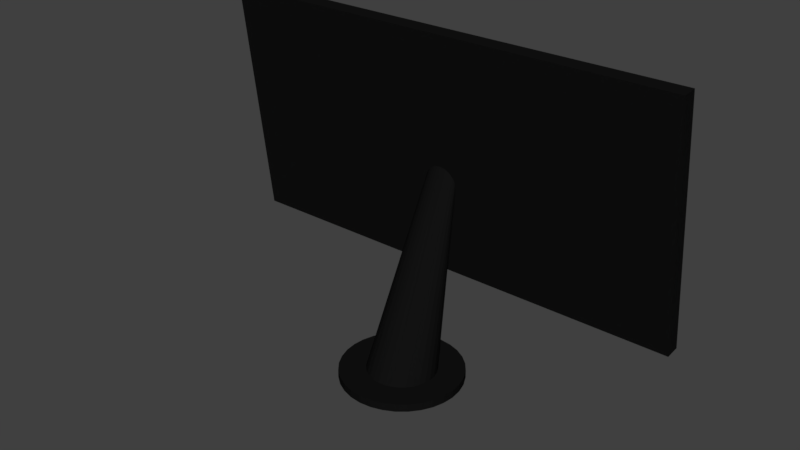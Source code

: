 # Source: Monitor.blend  (saved by Blender 2.79.0; exported with 4.5.12 LTS)
import bpy
from mathutils import Matrix  # noqa: F401  (used for matrix-valued properties, if any)

bpy.ops.wm.read_factory_settings(use_empty=True)
scene = bpy.context.scene
scene.name = 'Scene'

# ---- collections
col_collection_1 = bpy.data.collections.new('Collection 1'); scene.collection.children.link(col_collection_1)

# ---- images (referenced by path relative to the original .blend; pixels are not part of the script)
import os
ASSET_DIR = os.environ.get("B2B_ASSET_DIR", "")  # directory of the original .blend (textures are referenced by path, not embedded)
HERE = os.path.dirname(os.path.abspath(__file__))  # packed textures are extracted next to this script under _unpacked/

def load_image(name, relpath, width, height, colorspace="sRGB"):
    """Load a texture the original file referenced (path relative to the .blend, or extracted next to this script)."""
    p = next((c for c in (os.path.join(HERE, relpath), os.path.join(ASSET_DIR, relpath)) if relpath and os.path.exists(c)), "")
    if p:
        img = bpy.data.images.load(p, check_existing=True)
        img.name = name
    else:  # same state as the original file: an image datablock whose file is absent (Cycles renders it pink)
        img = bpy.data.images.new(name, width, height)
        img.source = "FILE"
        img.filepath = "//" + (relpath or name)
    img.colorspace_settings.name = colorspace
    return img
img_img_monitor_png = load_image('img_Monitor.png', 'img_Monitor.png', 1024, 1024, 'sRGB')

# ---- materials (node trees are filled in below, after node groups)
mat_material_001 = bpy.data.materials.new('Material.001')
mat_material_001.alpha_threshold = 0.0
mat_material_001.roughness = 0.5
mat_material_002 = bpy.data.materials.new('Material.002')
mat_material_002.alpha_threshold = 0.0
mat_material_002.roughness = 0.5

# ---- material node trees
mat_material_001.use_nodes = True; mat_material_001.node_tree.nodes.clear()
_N = mat_material_001.node_tree.nodes; _L = mat_material_001.node_tree.links
n0 = _N.new('ShaderNodeOutputMaterial'); n0.name = 'Material Output'; n0.location = (300, 300)
n1 = _N.new('ShaderNodeBsdfDiffuse'); n1.name = 'Diffuse BSDF'; n1.location = (10, 300)
n2 = _N.new('ShaderNodeTexImage'); n2.name = 'Image Texture'; n2.location = (-180, 300)
n2.width = 140
n2.image = img_img_monitor_png
_L.new(n1.outputs[0], n0.inputs[0])
_L.new(n2.outputs[0], n1.inputs[0])
n0.is_active_output = True
mat_material_002.use_nodes = True; mat_material_002.node_tree.nodes.clear()
_N = mat_material_002.node_tree.nodes; _L = mat_material_002.node_tree.links
n0 = _N.new('ShaderNodeOutputMaterial'); n0.name = 'Material Output'; n0.location = (300, 300)
n1 = _N.new('ShaderNodeBsdfDiffuse'); n1.name = 'Diffuse BSDF'; n1.location = (10, 300)
n1.inputs[0].default_value = (0.006298, 0.006298, 0.006298, 1.0)
_L.new(n1.outputs[0], n0.inputs[0])
n0.is_active_output = True

# ---- world
world_world = bpy.data.worlds.new('World'); scene.world = world_world
world_world.color = (0.05088, 0.05088, 0.05088)
world_world.use_sun_shadow = False
world_world.sun_shadow_jitter_overblur = 0.0
world_world.cycles.sampling_method = 'MANUAL'

# ---- meshes
me_monitor_struct = bpy.data.meshes.new('Monitor_Struct')
me_monitor_struct.from_pydata([(-1.0, 5.821, -0.971), (-1.0, 5.043, 1.42), (-1.0, 7.821, -0.971), (-1.0, 7.043, 1.42), (1.0, 5.821, -0.971), (1.0, 5.043, 1.42), (1.0, 7.821, -0.971), (1.0, 7.043, 1.42), (-6.815e-09, 5.906, -0.1211), (-0.01326, 5.906, -0.1181), (-0.02602, 5.906, -0.1091), (-0.03778, 5.907, -0.09458), (-0.04808, 5.908, -0.07502), (-0.05653, 5.908, -0.05119), (-0.06282, 5.909, -0.024), (-0.06669, 5.91, 0.0055), (-0.06799, 5.911, 0.03618), (-0.06669, 5.912, 0.06686), (-0.06282, 5.913, 0.09637), (-0.05653, 5.914, 0.1236), (-0.04808, 5.915, 0.1474), (-0.03778, 5.915, 0.1669), (-0.02602, 5.916, 0.1815), (-0.01326, 5.916, 0.1904), (-6.815e-09, 5.916, 0.1934), (0.01327, 5.916, 0.1904), (0.02602, 5.916, 0.1815), (0.03778, 5.915, 0.1669), (0.04808, 5.915, 0.1474), (0.05654, 5.914, 0.1236), (0.06282, 5.913, 0.09637), (0.06669, 5.912, 0.06686), (0.06799, 5.911, 0.03618), (0.06669, 5.91, 0.0055), (0.06282, 5.909, -0.024), (0.05653, 5.908, -0.05119), (0.04808, 5.908, -0.07502), (0.03778, 5.907, -0.09458), (0.02602, 5.906, -0.1091), (0.01326, 5.906, -0.1181), (0.01502, -0.2607, -1.657), (-0.01319, -0.35, -1.657), (-0.04031, -0.6147, -1.655), (-0.06531, -1.044, -1.652), (-0.08722, -1.623, -1.648), (-0.1052, -2.327, -1.643), (-0.1186, -3.131, -1.637), (-0.1268, -4.004, -1.631), (-0.1296, -4.911, -1.624), (-0.1268, -5.818, -1.618), (-0.1186, -6.691, -1.612), (-0.1052, -7.495, -1.606), (-0.08722, -8.199, -1.601), (-0.06531, -8.778, -1.597), (-0.04031, -9.207, -1.594), (-0.01319, -9.472, -1.592), (0.01502, -9.561, -1.591), (0.04323, -9.472, -1.592), (0.07035, -9.207, -1.594), (0.09535, -8.778, -1.597), (0.1173, -8.199, -1.601), (0.1352, -7.495, -1.606), (0.1486, -6.691, -1.612), (0.1568, -5.818, -1.618), (0.1596, -4.911, -1.624), (0.1568, -4.004, -1.631), (0.1486, -3.131, -1.637), (0.1352, -2.327, -1.643), (0.1173, -1.623, -1.648), (0.09535, -1.044, -1.652), (0.07035, -0.6146, -1.655), (0.04323, -0.35, -1.657), (-0.9736, 7.043, 1.366), (-0.9736, 7.821, -0.9171), (0.9736, 7.821, -0.9171), (0.9736, 7.043, 1.366), (-0.9736, 6.735, 1.365), (-0.9736, 7.513, -0.9179), (0.9736, 7.513, -0.9179), (0.9736, 6.735, 1.365), (0.01502, 3.339, -1.683), (-0.03503, 3.181, -1.682), (-0.08315, 2.711, -1.678), (-0.1275, 1.949, -1.673), (-0.1664, 0.9229, -1.666), (-0.1983, -0.3273, -1.657), (-0.222, -1.754, -1.647), (-0.2366, -3.301, -1.636), (-0.2415, -4.911, -1.624), (-0.2366, -6.521, -1.613), (-0.222, -8.068, -1.602), (-0.1983, -9.495, -1.592), (-0.1664, -10.74, -1.583), (-0.1275, -11.77, -1.576), (-0.08315, -12.53, -1.57), (-0.03503, -13.0, -1.567), (0.01502, -13.16, -1.566), (0.06507, -13.0, -1.567), (0.1132, -12.53, -1.57), (0.1575, -11.77, -1.576), (0.1964, -10.74, -1.583), (0.2283, -9.495, -1.592), (0.252, -8.068, -1.602), (0.2666, -6.521, -1.613), (0.2715, -4.911, -1.624), (0.2666, -3.301, -1.636), (0.252, -1.754, -1.647), (0.2283, -0.3273, -1.657), (0.1964, 0.9229, -1.666), (0.1575, 1.949, -1.673), (0.1132, 2.711, -1.678), (0.06507, 3.181, -1.682), (0.01502, 3.234, -1.759), (-0.03503, 3.075, -1.758), (-0.08315, 2.606, -1.755), (-0.1275, 1.844, -1.749), (-0.1664, 0.8175, -1.742), (-0.1983, -0.4327, -1.733), (-0.222, -1.859, -1.723), (-0.2366, -3.407, -1.712), (-0.2415, -5.016, -1.701), (-0.2366, -6.626, -1.689), (-0.222, -8.174, -1.678), (-0.1983, -9.6, -1.668), (-0.1664, -10.85, -1.659), (-0.1275, -11.88, -1.652), (-0.08315, -12.64, -1.646), (-0.03503, -13.11, -1.643), (0.01502, -13.27, -1.642), (0.06507, -13.11, -1.643), (0.1132, -12.64, -1.646), (0.1575, -11.88, -1.652), (0.1964, -10.85, -1.659), (0.2283, -9.6, -1.668), (0.252, -8.174, -1.678), (0.2666, -6.626, -1.689), (0.2715, -5.016, -1.701), (0.2666, -3.407, -1.712), (0.252, -1.859, -1.723), (0.2283, -0.4327, -1.733), (0.1964, 0.8175, -1.742), (0.1575, 1.844, -1.749), (0.1132, 2.606, -1.755), (0.06507, 3.075, -1.758)], [], [(0, 1, 3, 2), (3, 7, 75, 72), (6, 7, 5, 4), (4, 5, 1, 0), (2, 6, 4, 0), (7, 3, 1, 5), (11, 43, 44, 12), (38, 70, 71, 39), (25, 57, 58, 26), (12, 44, 45, 13), (39, 71, 40, 8), (26, 58, 59, 27), (13, 45, 46, 14), (27, 59, 60, 28), (14, 46, 47, 15), (28, 60, 61, 29), (15, 47, 48, 16), (29, 61, 62, 30), (16, 48, 49, 17), (30, 62, 63, 31), (17, 49, 50, 18), (31, 63, 64, 32), (18, 50, 51, 19), (32, 64, 65, 33), (19, 51, 52, 20), (33, 65, 66, 34), (20, 52, 53, 21), (34, 66, 67, 35), (21, 53, 54, 22), (8, 40, 41, 9), (35, 67, 68, 36), (22, 54, 55, 23), (9, 41, 42, 10), (36, 68, 69, 37), (23, 55, 56, 24), (10, 42, 43, 11), (37, 69, 70, 38), (24, 56, 57, 25), (75, 74, 78, 79), (2, 3, 72, 73), (7, 6, 74, 75), (6, 2, 73, 74), (77, 76, 79, 78), (74, 73, 77, 78), (72, 75, 79, 76), (73, 72, 76, 77), (51, 91, 92, 52), (65, 105, 106, 66), (52, 92, 93, 53), (66, 106, 107, 67), (53, 93, 94, 54), (40, 80, 81, 41), (67, 107, 108, 68), (54, 94, 95, 55), (41, 81, 82, 42), (68, 108, 109, 69), (55, 95, 96, 56), (42, 82, 83, 43), (69, 109, 110, 70), (56, 96, 97, 57), (43, 83, 84, 44), (70, 110, 111, 71), (57, 97, 98, 58), (44, 84, 85, 45), (71, 111, 80, 40), (58, 98, 99, 59), (45, 85, 86, 46), (59, 99, 100, 60), (46, 86, 87, 47), (60, 100, 101, 61), (47, 87, 88, 48), (61, 101, 102, 62), (48, 88, 89, 49), (62, 102, 103, 63), (49, 89, 90, 50), (63, 103, 104, 64), (50, 90, 91, 51), (64, 104, 105, 65), (105, 137, 138, 106), (92, 124, 125, 93), (106, 138, 139, 107), (93, 125, 126, 94), (80, 112, 113, 81), (107, 139, 140, 108), (94, 126, 127, 95), (81, 113, 114, 82), (108, 140, 141, 109), (95, 127, 128, 96), (82, 114, 115, 83), (109, 141, 142, 110), (96, 128, 129, 97), (83, 115, 116, 84), (110, 142, 143, 111), (97, 129, 130, 98), (84, 116, 117, 85), (111, 143, 112, 80), (98, 130, 131, 99), (85, 117, 118, 86), (99, 131, 132, 100), (86, 118, 119, 87), (100, 132, 133, 101), (87, 119, 120, 88), (101, 133, 134, 102), (88, 120, 121, 89), (102, 134, 135, 103), (89, 121, 122, 90), (103, 135, 136, 104), (90, 122, 123, 91), (104, 136, 137, 105), (91, 123, 124, 92)])
me_monitor_struct.polygons.foreach_set('material_index', [1, 1, 1, 1, 1, 1, 1, 1, 1, 1, 1, 1, 1, 1, 1, 1, 1, 1, 1, 1, 1, 1, 1, 1, 1, 1, 1, 1, 1, 1, 1, 1, 1, 1, 1, 1, 1, 1, 1, 1, 1, 1, 0, 1, 1, 1, 1, 1, 1, 1, 1, 1, 1, 1, 1, 1, 1, 1, 1, 1, 1, 1, 1, 1, 1, 1, 1, 1, 1, 1, 1, 1, 1, 1, 1, 1, 1, 1, 1, 1, 1, 1, 1, 1, 1, 1, 1, 1, 1, 1, 1, 1, 1, 1, 1, 1, 1, 1, 1, 1, 1, 1, 1, 1, 1, 1, 1, 1, 1, 1])
_uv = me_monitor_struct.uv_layers.new(name='UVMap')
_uv.uv.foreach_set('vector', [0.1056, 0.1379, 5.078e-05, 0.1869, 0.07066, 0.2359, 0.104, 0.0889, 0.07066, 0.2359, 0.2476, 0.2359, 0.2431, 0.2352, 0.07515, 0.2352, 0.2143, 0.0889, 0.2476, 0.2359, 0.3182, 0.1869, 0.2127, 0.1379, 0.2127, 0.1379, 0.3182, 0.1869, 5.078e-05, 0.1869, 0.1056, 0.1379, 0.104, 0.0889, 0.2143, 0.0889, 0.2127, 0.1379, 0.1056, 0.1379, 0.2476, 0.2359, 0.07066, 0.2359, 5.078e-05, 0.1869, 0.3182, 0.1869, 0.987, 0.04418, 0.6394, 0.02089, 0.6116, 0.01795, 0.9878, 0.04538, 0.9865, 0.03752, 0.6599, 0.04756, 0.6725, 0.04259, 0.9862, 0.03887, 0.9996, 0.03864, 0.2172, 0.03111, 0.2312, 0.03161, 0.999, 0.03709, 0.9878, 0.04538, 0.6116, 0.01795, 0.5774, 0.01643, 0.9887, 0.04635, 0.9862, 0.03887, 0.6725, 0.04259, 0.6768, 0.03647, 0.9861, 0.04018, 0.999, 0.03709, 0.2312, 0.03161, 0.2538, 0.03261, 0.9983, 0.03576, 0.9887, 0.04635, 0.5774, 0.01643, 0.5379, 0.01667, 0.9898, 0.04705, 0.9983, 0.03576, 0.2538, 0.03261, 0.2839, 0.03415, 0.9973, 0.03468, 0.9898, 0.04705, 0.5379, 0.01667, 0.4948, 0.01834, 0.9911, 0.04748, 0.9973, 0.03468, 0.2839, 0.03415, 0.3202, 0.03631, 0.9962, 0.03384, 0.9911, 0.04748, 0.4948, 0.01834, 0.4498, 0.02076, 0.9924, 0.04765, 0.9962, 0.03384, 0.3202, 0.03631, 0.3608, 0.03936, 0.995, 0.03327, 0.9924, 0.04765, 0.4498, 0.02076, 0.4045, 0.02348, 0.9937, 0.04758, 0.995, 0.03327, 0.3608, 0.03936, 0.4044, 0.04314, 0.9937, 0.03293, 0.9937, 0.04758, 0.4045, 0.02348, 0.3608, 0.02622, 0.995, 0.04727, 0.9937, 0.03293, 0.4044, 0.04314, 0.4496, 0.04694, 0.9924, 0.03284, 0.995, 0.04727, 0.3608, 0.02622, 0.3201, 0.02829, 0.9962, 0.04673, 0.9924, 0.03284, 0.4496, 0.04694, 0.4947, 0.05042, 0.9911, 0.033, 0.9962, 0.04673, 0.3201, 0.02829, 0.2839, 0.02956, 0.9973, 0.04593, 0.9911, 0.033, 0.4947, 0.05042, 0.5378, 0.05312, 0.9899, 0.0334, 0.9973, 0.04593, 0.2839, 0.02956, 0.2537, 0.03035, 0.9982, 0.04487, 0.9899, 0.0334, 0.5378, 0.05312, 0.5772, 0.05428, 0.9888, 0.03408, 0.9982, 0.04487, 0.2537, 0.03035, 0.2312, 0.03078, 0.999, 0.04357, 0.9861, 0.04018, 0.6768, 0.03647, 0.6726, 0.03027, 0.9862, 0.04149, 0.9888, 0.03408, 0.5772, 0.05428, 0.6114, 0.05354, 0.9878, 0.03502, 0.999, 0.04357, 0.2312, 0.03078, 0.2172, 0.03093, 0.9996, 0.04204, 0.9862, 0.04149, 0.6726, 0.03027, 0.66, 0.02502, 0.9865, 0.04285, 0.9878, 0.03502, 0.6114, 0.05354, 0.6393, 0.05123, 0.9871, 0.0362, 0.9996, 0.04204, 0.2172, 0.03093, 0.2124, 0.03094, 0.9999, 0.04035, 0.9865, 0.04285, 0.66, 0.02502, 0.6394, 0.02089, 0.987, 0.04418, 0.9871, 0.0362, 0.6393, 0.05123, 0.6599, 0.04756, 0.9865, 0.03752, 0.9999, 0.04035, 0.2124, 0.03094, 0.2172, 0.03111, 0.9996, 0.03864, 0.2431, 0.2352, 0.214, 0.0904, 0.2211, 0.07128, 0.2488, 0.254, 0.104, 0.0889, 0.07066, 0.2359, 0.07515, 0.2352, 0.1043, 0.0904, 0.2476, 0.2359, 0.2143, 0.0889, 0.214, 0.0904, 0.2431, 0.2352, 0.2143, 0.0889, 0.104, 0.0889, 0.1043, 0.0904, 0.214, 0.0904, 1.0, -0.0002157, 1.0, 0.9999, 1.278e-05, 1.0, 1.254e-05, 3.965e-05, 0.214, 0.0904, 0.1043, 0.0904, 0.09712, 0.07128, 0.2211, 0.07128, 0.07515, 0.2352, 0.2431, 0.2352, 0.2488, 0.254, 0.06943, 0.254, 0.1043, 0.0904, 0.07515, 0.2352, 0.06943, 0.254, 0.09712, 0.07128, 0.3201, 0.02829, 0.2142, 0.01597, 0.1458, 0.01533, 0.2839, 0.02956, 0.4947, 0.05042, 0.5292, 0.06293, 0.6049, 0.06446, 0.5378, 0.05312, 0.2839, 0.02956, 0.1458, 0.01533, 0.08845, 0.01605, 0.2537, 0.03035, 0.5378, 0.05312, 0.6049, 0.06446, 0.6734, 0.06091, 0.5772, 0.05428, 0.2537, 0.03035, 0.08845, 0.01605, 0.04519, 0.01855, 0.2312, 0.03078, 0.6768, 0.03647, 0.8448, 0.03838, 0.8388, 0.03922, 0.6726, 0.03027, 0.5772, 0.05428, 0.6734, 0.06091, 0.7329, 0.05501, 0.6114, 0.05354, 0.2312, 0.03078, 0.04519, 0.01855, 0.01811, 0.02293, 0.2172, 0.03093, 0.6726, 0.03027, 0.8388, 0.03922, 0.8172, 0.03362, 0.66, 0.02502, 0.6114, 0.05354, 0.7329, 0.05501, 0.7813, 0.04852, 0.6393, 0.05123, 0.2172, 0.03093, 0.01811, 0.02293, 0.009083, 0.02843, 0.2124, 0.03094, 0.66, 0.02502, 0.8172, 0.03362, 0.7814, 0.0268, 0.6394, 0.02089, 0.6393, 0.05123, 0.7813, 0.04852, 0.8172, 0.04251, 0.6599, 0.04756, 0.2124, 0.03094, 0.009083, 0.02843, 0.01807, 0.03415, 0.2172, 0.03111, 0.6394, 0.02089, 0.7814, 0.0268, 0.733, 0.01922, 0.6116, 0.01795, 0.6599, 0.04756, 0.8172, 0.04251, 0.8388, 0.0374, 0.6725, 0.04259, 0.2172, 0.03111, 0.01807, 0.03415, 0.04512, 0.03921, 0.2312, 0.03161, 0.6116, 0.01795, 0.733, 0.01922, 0.6736, 0.01199, 0.5774, 0.01643, 0.6725, 0.04259, 0.8388, 0.0374, 0.8448, 0.03838, 0.6768, 0.03647, 0.2312, 0.03161, 0.04512, 0.03921, 0.08835, 0.04279, 0.2538, 0.03261, 0.5774, 0.01643, 0.6736, 0.01199, 0.6051, 0.006879, 0.5379, 0.01667, 0.2538, 0.03261, 0.08835, 0.04279, 0.1457, 0.04494, 0.2839, 0.03415, 0.5379, 0.01667, 0.6051, 0.006879, 0.5295, 0.006659, 0.4948, 0.01834, 0.2839, 0.03415, 0.1457, 0.04494, 0.2141, 0.04601, 0.3202, 0.03631, 0.4948, 0.01834, 0.5295, 0.006659, 0.4496, 0.01088, 0.4498, 0.02076, 0.3202, 0.03631, 0.2141, 0.04601, 0.2901, 0.04704, 0.3608, 0.03936, 0.4498, 0.02076, 0.4496, 0.01088, 0.3693, 0.01541, 0.4045, 0.02348, 0.3608, 0.03936, 0.2901, 0.04704, 0.3692, 0.05037, 0.4044, 0.04314, 0.4045, 0.02348, 0.3693, 0.01541, 0.2901, 0.01683, 0.3608, 0.02622, 0.4044, 0.04314, 0.3692, 0.05037, 0.4494, 0.05681, 0.4496, 0.04694, 0.3608, 0.02622, 0.2901, 0.01683, 0.2142, 0.01597, 0.3201, 0.02829, 0.4496, 0.04694, 0.4494, 0.05681, 0.5292, 0.06293, 0.4947, 0.05042, 0.5292, 0.06293, 0.5239, 0.06941, 0.5999, 0.07118, 0.6049, 0.06446, 0.1458, 0.01533, 0.14, 0.007751, 0.08247, 0.008526, 0.08845, 0.01605, 0.6049, 0.06446, 0.5999, 0.07118, 0.6686, 0.06784, 0.6734, 0.06091, 0.08845, 0.01605, 0.08247, 0.008526, 0.03897, 0.01116, 0.04519, 0.01855, 0.8448, 0.03838, 0.8413, 0.03834, 0.8356, 0.03218, 0.8388, 0.03922, 0.6734, 0.06091, 0.6686, 0.06784, 0.7281, 0.06208, 0.7329, 0.05501, 0.04519, 0.01855, 0.03897, 0.01116, 0.01068, 0.01679, 0.01811, 0.02293, 0.8388, 0.03922, 0.8356, 0.03218, 0.8127, 0.02594, 0.8172, 0.03362, 0.7329, 0.05501, 0.7281, 0.06208, 0.7767, 0.0557, 0.7813, 0.04852, 0.01811, 0.02293, 0.01068, 0.01679, 5.078e-05, 0.02832, 0.009083, 0.02843, 0.8172, 0.03362, 0.8127, 0.02594, 0.7768, 0.01952, 0.7814, 0.0268, 0.7813, 0.04852, 0.7767, 0.0557, 0.8126, 0.05009, 0.8172, 0.04251, 0.009083, 0.02843, 5.078e-05, 0.02832, 0.01059, 0.04011, 0.01807, 0.03415, 0.7814, 0.0268, 0.7768, 0.01952, 0.7283, 0.01205, 0.733, 0.01922, 0.8172, 0.04251, 0.8126, 0.05009, 0.8355, 0.04436, 0.8388, 0.0374, 0.01807, 0.03415, 0.01059, 0.04011, 0.03883, 0.04645, 0.04512, 0.03921, 0.733, 0.01922, 0.7283, 0.01205, 0.6688, 0.004953, 0.6736, 0.01199, 0.8388, 0.0374, 0.8355, 0.04436, 0.8413, 0.03834, 0.8448, 0.03838, 0.04512, 0.03921, 0.03883, 0.04645, 0.08231, 0.05016, 0.08835, 0.04279, 0.6736, 0.01199, 0.6688, 0.004953, 0.6001, 5.078e-05, 0.6051, 0.006879, 0.08835, 0.04279, 0.08231, 0.05016, 0.1398, 0.05237, 0.1457, 0.04494, 0.6051, 0.006879, 0.6001, 5.078e-05, 0.5242, 5.149e-05, 0.5295, 0.006659, 0.1457, 0.04494, 0.1398, 0.05237, 0.2084, 0.05334, 0.2141, 0.04601, 0.5295, 0.006659, 0.5242, 5.149e-05, 0.4443, 0.004358, 0.4496, 0.01088, 0.2141, 0.04601, 0.2084, 0.05334, 0.2846, 0.05406, 0.2901, 0.04704, 0.4496, 0.01088, 0.4443, 0.004358, 0.364, 0.008674, 0.3693, 0.01541, 0.2901, 0.04704, 0.2846, 0.05406, 0.3638, 0.05696, 0.3692, 0.05037, 0.3693, 0.01541, 0.364, 0.008674, 0.2846, 0.00967, 0.2901, 0.01683, 0.3692, 0.05037, 0.3638, 0.05696, 0.444, 0.0632, 0.4494, 0.05681, 0.2901, 0.01683, 0.2846, 0.00967, 0.2085, 0.008497, 0.2142, 0.01597, 0.4494, 0.05681, 0.444, 0.0632, 0.5239, 0.06941, 0.5292, 0.06293, 0.2142, 0.01597, 0.2085, 0.008497, 0.14, 0.007751, 0.1458, 0.01533])
me_monitor_struct.materials.append(mat_material_001)
me_monitor_struct.materials.append(mat_material_002)
me_monitor_struct.use_remesh_preserve_volume = False
me_monitor_struct.use_remesh_preserve_attributes = False
me_monitor_struct.use_mirror_vertex_groups = False
me_monitor_struct.update()

# ---- objects
ob_monitor = bpy.data.objects.new('Monitor', me_monitor_struct)

# ---- transforms, parenting, visibility, modifiers, constraints
ob_monitor.location = (0.0, 0.0, 0.0)
ob_monitor.rotation_euler = (0.09856, 2.185e-17, 1.078e-18)
ob_monitor.scale = (0.4186, 0.01295, 0.181)
ob_monitor.lineart.crease_threshold = 0.0

# ---- collection membership
col_collection_1.objects.link(ob_monitor)

# ---- scene / render settings (as saved in the file)
scene.frame_start = 1; scene.frame_end = 250; scene.frame_set(1)
scene.render.engine = 'CYCLES'
scene.render.resolution_percentage = 50
scene.render.dither_intensity = 0.0
scene.cycles.use_denoising = False
scene.cycles.samples = 128
scene.cycles.sampling_pattern = 'TABULATED_SOBOL'
scene.cycles.use_adaptive_sampling = False
scene.cycles.use_light_tree = False
scene.cycles.blur_glossy = 0.0
scene.cycles.sample_clamp_indirect = 0.0
scene.view_settings.view_transform = 'Standard'
bpy.context.view_layer.update()

# ---- added for rendering (the .blend has no active camera and no usable light): camera, sun
cam_auto = bpy.data.cameras.new('AutoCamera')
cam_auto.lens = 50.0
cam_auto.sensor_width = 36.0
cam_auto.clip_end = 1000.0
ob_auto_camera = bpy.data.objects.new('AutoCamera', cam_auto)
scene.collection.objects.link(ob_auto_camera)
ob_auto_camera.location = (0.999808, -1.23184, 0.765807)
ob_auto_camera.rotation_euler = (1.09748, -7.21219e-08, 0.694738)
scene.camera = ob_auto_camera
light_auto_sun = bpy.data.lights.new('AutoSun', 'SUN')
light_auto_sun.energy = 3.0
light_auto_sun.angle = 0.0523599
ob_auto_sun = bpy.data.objects.new('AutoSun', light_auto_sun)
scene.collection.objects.link(ob_auto_sun)
ob_auto_sun.rotation_euler = (0.872665, 0.174533, 0.523599)
bpy.context.view_layer.update()
